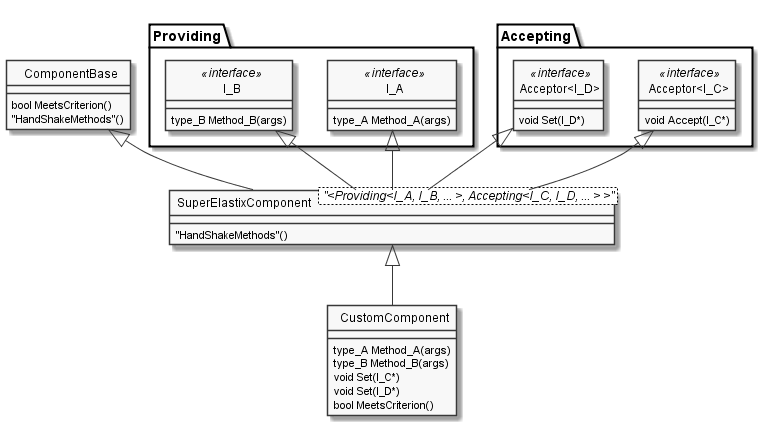

The diagram above was rendered by PlantUML. Its source (embedded in the PNG):
@startuml

'style options
skinparam monochrome true
skinparam circledCharacterRadius 0
skinparam circledCharacterFontSize 0
skinparam classAttributeIconSize 0
hide empty members

class CustomComponent{
type_A Method_A(args)
type_B Method_B(args)
void Set(I_C*)
void Set(I_D*)
bool MeetsCriterion()
}

class SuperElastixComponent< "<Providing<I_A, I_B, ... >, Accepting<I_C, I_D, ... > >" > {
"HandShakeMethods"()
}

package Providing {
class I_A << interface >> {
type_A Method_A(args)
}
class I_B << interface >> {
type_B Method_B(args)
}
}

package Accepting {
class "Acceptor<I_C>" << interface >> {
void Accept(I_C*)
}

class "Acceptor<I_D>" << interface >> {
void Set(I_D*)
}
}

class ComponentBase {
bool MeetsCriterion()
"HandShakeMethods"()
}

ComponentBase <|-- SuperElastixComponent
I_A <|-- SuperElastixComponent
I_B <|-- SuperElastixComponent
"Acceptor<I_C>" <|-- SuperElastixComponent
"Acceptor<I_D>" <|-- SuperElastixComponent

SuperElastixComponent <|-- CustomComponent
@enduml